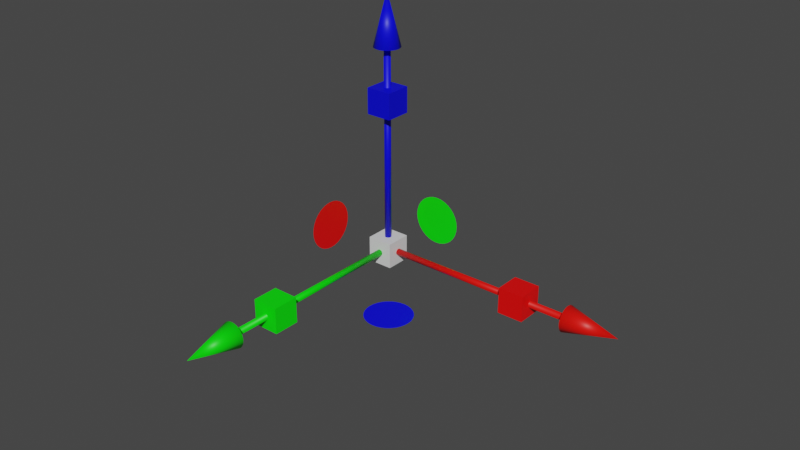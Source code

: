 # Source: Gizmo.blend  (saved by Blender 3.0.42; exported with 4.5.12 LTS)
import bpy
from mathutils import Matrix  # noqa: F401  (used for matrix-valued properties, if any)

bpy.ops.wm.read_factory_settings(use_empty=True)
scene = bpy.context.scene
scene.name = 'Scene'

# ---- collections
col_collection = bpy.data.collections.new('Collection'); scene.collection.children.link(col_collection)

# ---- materials (node trees are filled in below, after node groups)
mat_moveall = bpy.data.materials.new('MoveAll')
mat_moveall.use_transparent_shadow = False
mat_movex = bpy.data.materials.new('MoveX')
mat_movex.use_transparent_shadow = False
mat_movey = bpy.data.materials.new('MoveY')
mat_movey.use_transparent_shadow = False
mat_movez = bpy.data.materials.new('MoveZ')
mat_movez.use_transparent_shadow = False
mat_scalex = bpy.data.materials.new('ScaleX')
mat_scalex.use_transparent_shadow = False
mat_scaley = bpy.data.materials.new('ScaleY')
mat_scaley.use_transparent_shadow = False
mat_scalez = bpy.data.materials.new('ScaleZ')
mat_scalez.use_transparent_shadow = False
mat_rotatex = bpy.data.materials.new('RotateX')
mat_rotatex.use_transparent_shadow = False
mat_rotatey = bpy.data.materials.new('RotateY')
mat_rotatey.use_transparent_shadow = False
mat_rotatez = bpy.data.materials.new('RotateZ')
mat_rotatez.use_transparent_shadow = False

# ---- material node trees
mat_moveall.use_nodes = True; mat_moveall.node_tree.nodes.clear()
_N = mat_moveall.node_tree.nodes; _L = mat_moveall.node_tree.links
n0 = _N.new('ShaderNodeBsdfPrincipled'); n0.name = 'Principled BSDF'; n0.location = (10, 300)
n0.distribution = 'GGX'
n0.subsurface_method = 'RANDOM_WALK_SKIN'
n0.inputs[3].default_value = 1.45
n0.inputs[27].default_value = (0.0, 0.0, 0.0, 1.0)
n0.inputs[28].default_value = 1.0
n1 = _N.new('ShaderNodeOutputMaterial'); n1.name = 'Material Output'; n1.location = (300, 300)
_L.new(n0.outputs[0], n1.inputs[0])
n1.is_active_output = True
mat_movex.use_nodes = True; mat_movex.node_tree.nodes.clear()
_N = mat_movex.node_tree.nodes; _L = mat_movex.node_tree.links
n0 = _N.new('ShaderNodeBsdfPrincipled'); n0.name = 'Principled BSDF'; n0.location = (10, 300)
n0.distribution = 'GGX'
n0.subsurface_method = 'RANDOM_WALK_SKIN'
n0.inputs[0].default_value = (1.0, 0.003415, 0.0, 1.0)
n0.inputs[3].default_value = 1.45
n0.inputs[27].default_value = (0.0, 0.0, 0.0, 1.0)
n0.inputs[28].default_value = 1.0
n1 = _N.new('ShaderNodeOutputMaterial'); n1.name = 'Material Output'; n1.location = (300, 300)
_L.new(n0.outputs[0], n1.inputs[0])
n1.is_active_output = True
mat_movey.use_nodes = True; mat_movey.node_tree.nodes.clear()
_N = mat_movey.node_tree.nodes; _L = mat_movey.node_tree.links
n0 = _N.new('ShaderNodeBsdfPrincipled'); n0.name = 'Principled BSDF'; n0.location = (10, 300)
n0.distribution = 'GGX'
n0.subsurface_method = 'RANDOM_WALK_SKIN'
n0.inputs[0].default_value = (0.0, 1.0, 0.0, 1.0)
n0.inputs[3].default_value = 1.45
n0.inputs[27].default_value = (0.0, 0.0, 0.0, 1.0)
n0.inputs[28].default_value = 1.0
n1 = _N.new('ShaderNodeOutputMaterial'); n1.name = 'Material Output'; n1.location = (300, 300)
_L.new(n0.outputs[0], n1.inputs[0])
n1.is_active_output = True
mat_movez.use_nodes = True; mat_movez.node_tree.nodes.clear()
_N = mat_movez.node_tree.nodes; _L = mat_movez.node_tree.links
n0 = _N.new('ShaderNodeBsdfPrincipled'); n0.name = 'Principled BSDF'; n0.location = (10, 300)
n0.distribution = 'GGX'
n0.subsurface_method = 'RANDOM_WALK_SKIN'
n0.inputs[0].default_value = (0.0, 0.0, 1.0, 1.0)
n0.inputs[3].default_value = 1.45
n0.inputs[27].default_value = (0.0, 0.0, 0.0, 1.0)
n0.inputs[28].default_value = 1.0
n1 = _N.new('ShaderNodeOutputMaterial'); n1.name = 'Material Output'; n1.location = (300, 300)
_L.new(n0.outputs[0], n1.inputs[0])
n1.is_active_output = True
mat_scalex.use_nodes = True; mat_scalex.node_tree.nodes.clear()
_N = mat_scalex.node_tree.nodes; _L = mat_scalex.node_tree.links
n0 = _N.new('ShaderNodeBsdfPrincipled'); n0.name = 'Principled BSDF'; n0.location = (10, 300)
n0.distribution = 'GGX'
n0.subsurface_method = 'RANDOM_WALK_SKIN'
n0.inputs[0].default_value = (1.0, 0.0, 0.0, 1.0)
n0.inputs[3].default_value = 1.45
n0.inputs[27].default_value = (0.0, 0.0, 0.0, 1.0)
n0.inputs[28].default_value = 1.0
n1 = _N.new('ShaderNodeOutputMaterial'); n1.name = 'Material Output'; n1.location = (300, 300)
_L.new(n0.outputs[0], n1.inputs[0])
n1.is_active_output = True
mat_scaley.use_nodes = True; mat_scaley.node_tree.nodes.clear()
_N = mat_scaley.node_tree.nodes; _L = mat_scaley.node_tree.links
n0 = _N.new('ShaderNodeBsdfPrincipled'); n0.name = 'Principled BSDF'; n0.location = (10, 300)
n0.distribution = 'GGX'
n0.subsurface_method = 'RANDOM_WALK_SKIN'
n0.inputs[0].default_value = (0.0, 1.0, 0.0, 1.0)
n0.inputs[3].default_value = 1.45
n0.inputs[27].default_value = (0.0, 0.0, 0.0, 1.0)
n0.inputs[28].default_value = 1.0
n1 = _N.new('ShaderNodeOutputMaterial'); n1.name = 'Material Output'; n1.location = (300, 300)
_L.new(n0.outputs[0], n1.inputs[0])
n1.is_active_output = True
mat_scalez.use_nodes = True; mat_scalez.node_tree.nodes.clear()
_N = mat_scalez.node_tree.nodes; _L = mat_scalez.node_tree.links
n0 = _N.new('ShaderNodeBsdfPrincipled'); n0.name = 'Principled BSDF'; n0.location = (10, 300)
n0.distribution = 'GGX'
n0.subsurface_method = 'RANDOM_WALK_SKIN'
n0.inputs[0].default_value = (0.0, 0.0, 0.8, 1.0)
n0.inputs[3].default_value = 1.45
n0.inputs[27].default_value = (0.0, 0.0, 0.0, 1.0)
n0.inputs[28].default_value = 1.0
n1 = _N.new('ShaderNodeOutputMaterial'); n1.name = 'Material Output'; n1.location = (300, 300)
_L.new(n0.outputs[0], n1.inputs[0])
n1.is_active_output = True
mat_rotatex.use_nodes = True; mat_rotatex.node_tree.nodes.clear()
_N = mat_rotatex.node_tree.nodes; _L = mat_rotatex.node_tree.links
n0 = _N.new('ShaderNodeBsdfPrincipled'); n0.name = 'Principled BSDF'; n0.location = (10, 300)
n0.distribution = 'GGX'
n0.subsurface_method = 'RANDOM_WALK_SKIN'
n0.inputs[0].default_value = (1.0, 0.0, 0.0, 1.0)
n0.inputs[3].default_value = 1.45
n0.inputs[27].default_value = (0.0, 0.0, 0.0, 1.0)
n0.inputs[28].default_value = 1.0
n1 = _N.new('ShaderNodeOutputMaterial'); n1.name = 'Material Output'; n1.location = (300, 300)
_L.new(n0.outputs[0], n1.inputs[0])
n1.is_active_output = True
mat_rotatey.use_nodes = True; mat_rotatey.node_tree.nodes.clear()
_N = mat_rotatey.node_tree.nodes; _L = mat_rotatey.node_tree.links
n0 = _N.new('ShaderNodeBsdfPrincipled'); n0.name = 'Principled BSDF'; n0.location = (10, 300)
n0.distribution = 'GGX'
n0.subsurface_method = 'RANDOM_WALK_SKIN'
n0.inputs[0].default_value = (0.0, 1.0, 0.0, 1.0)
n0.inputs[3].default_value = 1.45
n0.inputs[27].default_value = (0.0, 0.0, 0.0, 1.0)
n0.inputs[28].default_value = 1.0
n1 = _N.new('ShaderNodeOutputMaterial'); n1.name = 'Material Output'; n1.location = (300, 300)
_L.new(n0.outputs[0], n1.inputs[0])
n1.is_active_output = True
mat_rotatez.use_nodes = True; mat_rotatez.node_tree.nodes.clear()
_N = mat_rotatez.node_tree.nodes; _L = mat_rotatez.node_tree.links
n0 = _N.new('ShaderNodeBsdfPrincipled'); n0.name = 'Principled BSDF'; n0.location = (10, 300)
n0.distribution = 'GGX'
n0.subsurface_method = 'RANDOM_WALK_SKIN'
n0.inputs[0].default_value = (0.0, 0.0, 1.0, 1.0)
n0.inputs[3].default_value = 1.45
n0.inputs[27].default_value = (0.0, 0.0, 0.0, 1.0)
n0.inputs[28].default_value = 1.0
n1 = _N.new('ShaderNodeOutputMaterial'); n1.name = 'Material Output'; n1.location = (300, 300)
_L.new(n0.outputs[0], n1.inputs[0])
n1.is_active_output = True

# ---- world
world_world = bpy.data.worlds.new('World'); scene.world = world_world
world_world.use_nodes = True; world_world.node_tree.nodes.clear()
_N = world_world.node_tree.nodes; _L = world_world.node_tree.links
n0 = _N.new('ShaderNodeOutputWorld'); n0.name = 'World Output'; n0.location = (300, 300)
n1 = _N.new('ShaderNodeBackground'); n1.name = 'Background'; n1.location = (10, 300)
n1.inputs[0].default_value = (0.05088, 0.05088, 0.05088, 1.0)
_L.new(n1.outputs[0], n0.inputs[0])
n0.is_active_output = True
world_world.color = (0.05088, 0.05088, 0.05088)
world_world.use_sun_shadow = False
world_world.sun_shadow_jitter_overblur = 0.0

# ---- meshes
me_cube_001 = bpy.data.meshes.new('Cube.001')
me_cube_001.from_pydata([(-0.05, -0.05, -0.05), (-0.05, -0.05, 0.05), (-0.05, 0.05, -0.05), (-0.05, 0.05, 0.05), (0.05, -0.05, -0.05), (0.05, -0.05, 0.05), (0.05, 0.05, -0.05), (0.05, 0.05, 0.05)], [], [(0, 1, 3, 2), (2, 3, 7, 6), (6, 7, 5, 4), (4, 5, 1, 0), (2, 6, 4, 0), (7, 3, 1, 5)])
_uv = me_cube_001.uv_layers.new(name='UVMap')
_uv.uv.foreach_set('vector', [0.375, 0.0, 0.625, 0.0, 0.625, 0.25, 0.375, 0.25, 0.375, 0.25, 0.625, 0.25, 0.625, 0.5, 0.375, 0.5, 0.375, 0.5, 0.625, 0.5, 0.625, 0.75, 0.375, 0.75, 0.375, 0.75, 0.625, 0.75, 0.625, 1.0, 0.375, 1.0, 0.125, 0.5, 0.375, 0.5, 0.375, 0.75, 0.125, 0.75, 0.625, 0.5, 0.875, 0.5, 0.875, 0.75, 0.625, 0.75])
me_cube_001.materials.append(mat_moveall)
me_cube_001.use_remesh_fix_poles = True
me_cube_001.use_remesh_preserve_attributes = False
me_cube_001.update()
me_cylinder = bpy.data.meshes.new('Cylinder')
me_cylinder.from_pydata([(0.0, 0.0125, -0.5), (0.0, 0.0125, 0.5), (0.002439, 0.01226, -0.5), (0.002439, 0.01226, 0.5), (0.004784, 0.01155, -0.5), (0.004784, 0.01155, 0.5), (0.006945, 0.01039, -0.5), (0.006945, 0.01039, 0.5), (0.008839, 0.008839, -0.5), (0.008839, 0.008839, 0.5), (0.01039, 0.006945, -0.5), (0.01039, 0.006945, 0.5), (0.01155, 0.004784, -0.5), (0.01155, 0.004784, 0.5), (0.01226, 0.002439, -0.5), (0.01226, 0.002439, 0.5), (0.0125, -5.464e-10, -0.5), (0.0125, -5.464e-10, 0.5), (0.01226, -0.002439, -0.5), (0.01226, -0.002439, 0.5), (0.01155, -0.004784, -0.5), (0.01155, -0.004784, 0.5), (0.01039, -0.006945, -0.5), (0.01039, -0.006945, 0.5), (0.008839, -0.008839, -0.5), (0.008839, -0.008839, 0.5), (0.006945, -0.01039, -0.5), (0.006945, -0.01039, 0.5), (0.004784, -0.01155, -0.5), (0.004784, -0.01155, 0.5), (0.002439, -0.01226, -0.5), (0.002439, -0.01226, 0.5), (-1.093e-09, -0.0125, -0.5), (-1.093e-09, -0.0125, 0.5), (-0.002439, -0.01226, -0.5), (-0.002439, -0.01226, 0.5), (-0.004784, -0.01155, -0.5), (-0.004784, -0.01155, 0.5), (-0.006945, -0.01039, -0.5), (-0.006945, -0.01039, 0.5), (-0.008839, -0.008839, -0.5), (-0.008839, -0.008839, 0.5), (-0.01039, -0.006945, -0.5), (-0.01039, -0.006945, 0.5), (-0.01155, -0.004784, -0.5), (-0.01155, -0.004784, 0.5), (-0.01226, -0.002439, -0.5), (-0.01226, -0.002439, 0.5), (-0.0125, 1.491e-10, -0.5), (-0.0125, 1.491e-10, 0.5), (-0.01226, 0.002439, -0.5), (-0.01226, 0.002439, 0.5), (-0.01155, 0.004784, -0.5), (-0.01155, 0.004784, 0.5), (-0.01039, 0.006945, -0.5), (-0.01039, 0.006945, 0.5), (-0.008839, 0.008839, -0.5), (-0.008839, 0.008839, 0.5), (-0.006945, 0.01039, -0.5), (-0.006945, 0.01039, 0.5), (-0.004784, 0.01155, -0.5), (-0.004784, 0.01155, 0.5), (-0.002439, 0.01226, -0.5), (-0.002439, 0.01226, 0.5)], [], [(0, 1, 3, 2), (2, 3, 5, 4), (4, 5, 7, 6), (6, 7, 9, 8), (8, 9, 11, 10), (10, 11, 13, 12), (12, 13, 15, 14), (14, 15, 17, 16), (16, 17, 19, 18), (18, 19, 21, 20), (20, 21, 23, 22), (22, 23, 25, 24), (24, 25, 27, 26), (26, 27, 29, 28), (28, 29, 31, 30), (30, 31, 33, 32), (32, 33, 35, 34), (34, 35, 37, 36), (36, 37, 39, 38), (38, 39, 41, 40), (40, 41, 43, 42), (42, 43, 45, 44), (44, 45, 47, 46), (46, 47, 49, 48), (48, 49, 51, 50), (50, 51, 53, 52), (52, 53, 55, 54), (54, 55, 57, 56), (56, 57, 59, 58), (58, 59, 61, 60), (3, 1, 63, 61, 59, 57, 55, 53, 51, 49, 47, 45, 43, 41, 39, 37, 35, 33, 31, 29, 27, 25, 23, 21, 19, 17, 15, 13, 11, 9, 7, 5), (60, 61, 63, 62), (62, 63, 1, 0), (0, 2, 4, 6, 8, 10, 12, 14, 16, 18, 20, 22, 24, 26, 28, 30, 32, 34, 36, 38, 40, 42, 44, 46, 48, 50, 52, 54, 56, 58, 60, 62)])
me_cylinder.polygons.foreach_set('use_smooth', [True] * 34)
_uv = me_cylinder.uv_layers.new(name='UVMap')
_uv.uv.foreach_set('vector', [1.0, 0.5, 1.0, 1.0, 0.9688, 1.0, 0.9688, 0.5, 0.9688, 0.5, 0.9688, 1.0, 0.9375, 1.0, 0.9375, 0.5, 0.9375, 0.5, 0.9375, 1.0, 0.9062, 1.0, 0.9062, 0.5, 0.9062, 0.5, 0.9062, 1.0, 0.875, 1.0, 0.875, 0.5, 0.875, 0.5, 0.875, 1.0, 0.8438, 1.0, 0.8438, 0.5, 0.8438, 0.5, 0.8438, 1.0, 0.8125, 1.0, 0.8125, 0.5, 0.8125, 0.5, 0.8125, 1.0, 0.7812, 1.0, 0.7812, 0.5, 0.7812, 0.5, 0.7812, 1.0, 0.75, 1.0, 0.75, 0.5, 0.75, 0.5, 0.75, 1.0, 0.7188, 1.0, 0.7188, 0.5, 0.7188, 0.5, 0.7188, 1.0, 0.6875, 1.0, 0.6875, 0.5, 0.6875, 0.5, 0.6875, 1.0, 0.6562, 1.0, 0.6562, 0.5, 0.6562, 0.5, 0.6562, 1.0, 0.625, 1.0, 0.625, 0.5, 0.625, 0.5, 0.625, 1.0, 0.5938, 1.0, 0.5938, 0.5, 0.5938, 0.5, 0.5938, 1.0, 0.5625, 1.0, 0.5625, 0.5, 0.5625, 0.5, 0.5625, 1.0, 0.5312, 1.0, 0.5312, 0.5, 0.5312, 0.5, 0.5312, 1.0, 0.5, 1.0, 0.5, 0.5, 0.5, 0.5, 0.5, 1.0, 0.4688, 1.0, 0.4688, 0.5, 0.4688, 0.5, 0.4688, 1.0, 0.4375, 1.0, 0.4375, 0.5, 0.4375, 0.5, 0.4375, 1.0, 0.4062, 1.0, 0.4062, 0.5, 0.4062, 0.5, 0.4062, 1.0, 0.375, 1.0, 0.375, 0.5, 0.375, 0.5, 0.375, 1.0, 0.3438, 1.0, 0.3438, 0.5, 0.3438, 0.5, 0.3438, 1.0, 0.3125, 1.0, 0.3125, 0.5, 0.3125, 0.5, 0.3125, 1.0, 0.2812, 1.0, 0.2812, 0.5, 0.2812, 0.5, 0.2812, 1.0, 0.25, 1.0, 0.25, 0.5, 0.25, 0.5, 0.25, 1.0, 0.2188, 1.0, 0.2188, 0.5, 0.2188, 0.5, 0.2188, 1.0, 0.1875, 1.0, 0.1875, 0.5, 0.1875, 0.5, 0.1875, 1.0, 0.1562, 1.0, 0.1562, 0.5, 0.1562, 0.5, 0.1562, 1.0, 0.125, 1.0, 0.125, 0.5, 0.125, 0.5, 0.125, 1.0, 0.09375, 1.0, 0.09375, 0.5, 0.09375, 0.5, 0.09375, 1.0, 0.0625, 1.0, 0.0625, 0.5, 0.2968, 0.4854, 0.25, 0.49, 0.2032, 0.4854, 0.1582, 0.4717, 0.1167, 0.4496, 0.08029, 0.4197, 0.05045, 0.3833, 0.02827, 0.3418, 0.01461, 0.2968, 0.01, 0.25, 0.01461, 0.2032, 0.02827, 0.1582, 0.05045, 0.1167, 0.08029, 0.08029, 0.1167, 0.05045, 0.1582, 0.02827, 0.2032, 0.01461, 0.25, 0.01, 0.2968, 0.01461, 0.3418, 0.02827, 0.3833, 0.05045, 0.4197, 0.08029, 0.4496, 0.1167, 0.4717, 0.1582, 0.4854, 0.2032, 0.49, 0.25, 0.4854, 0.2968, 0.4717, 0.3418, 0.4496, 0.3833, 0.4197, 0.4197, 0.3833, 0.4496, 0.3418, 0.4717, 0.0625, 0.5, 0.0625, 1.0, 0.03125, 1.0, 0.03125, 0.5, 0.03125, 0.5, 0.03125, 1.0, 0.0, 1.0, 0.0, 0.5, 0.75, 0.49, 0.7968, 0.4854, 0.8418, 0.4717, 0.8833, 0.4496, 0.9197, 0.4197, 0.9496, 0.3833, 0.9717, 0.3418, 0.9854, 0.2968, 0.99, 0.25, 0.9854, 0.2032, 0.9717, 0.1582, 0.9496, 0.1167, 0.9197, 0.08029, 0.8833, 0.05045, 0.8418, 0.02827, 0.7968, 0.01461, 0.75, 0.01, 0.7032, 0.01461, 0.6582, 0.02827, 0.6167, 0.05045, 0.5803, 0.08029, 0.5504, 0.1167, 0.5283, 0.1582, 0.5146, 0.2032, 0.51, 0.25, 0.5146, 0.2968, 0.5283, 0.3418, 0.5504, 0.3833, 0.5803, 0.4197, 0.6167, 0.4496, 0.6582, 0.4717, 0.7032, 0.4854])
me_cylinder.materials.append(mat_movex)
me_cylinder.use_remesh_fix_poles = True
me_cylinder.use_remesh_preserve_attributes = False
me_cylinder.update()
me_cylinder_001 = bpy.data.meshes.new('Cylinder.001')
me_cylinder_001.from_pydata([(0.0, 0.0125, -0.5), (0.0, 0.0125, 0.5), (0.002439, 0.01226, -0.5), (0.002439, 0.01226, 0.5), (0.004784, 0.01155, -0.5), (0.004784, 0.01155, 0.5), (0.006945, 0.01039, -0.5), (0.006945, 0.01039, 0.5), (0.008839, 0.008839, -0.5), (0.008839, 0.008839, 0.5), (0.01039, 0.006945, -0.5), (0.01039, 0.006945, 0.5), (0.01155, 0.004784, -0.5), (0.01155, 0.004784, 0.5), (0.01226, 0.002439, -0.5), (0.01226, 0.002439, 0.5), (0.0125, -5.464e-10, -0.5), (0.0125, -5.464e-10, 0.5), (0.01226, -0.002439, -0.5), (0.01226, -0.002439, 0.5), (0.01155, -0.004784, -0.5), (0.01155, -0.004784, 0.5), (0.01039, -0.006945, -0.5), (0.01039, -0.006945, 0.5), (0.008839, -0.008839, -0.5), (0.008839, -0.008839, 0.5), (0.006945, -0.01039, -0.5), (0.006945, -0.01039, 0.5), (0.004784, -0.01155, -0.5), (0.004784, -0.01155, 0.5), (0.002439, -0.01226, -0.5), (0.002439, -0.01226, 0.5), (-1.093e-09, -0.0125, -0.5), (-1.093e-09, -0.0125, 0.5), (-0.002439, -0.01226, -0.5), (-0.002439, -0.01226, 0.5), (-0.004784, -0.01155, -0.5), (-0.004784, -0.01155, 0.5), (-0.006945, -0.01039, -0.5), (-0.006945, -0.01039, 0.5), (-0.008839, -0.008839, -0.5), (-0.008839, -0.008839, 0.5), (-0.01039, -0.006945, -0.5), (-0.01039, -0.006945, 0.5), (-0.01155, -0.004784, -0.5), (-0.01155, -0.004784, 0.5), (-0.01226, -0.002439, -0.5), (-0.01226, -0.002439, 0.5), (-0.0125, 1.491e-10, -0.5), (-0.0125, 1.491e-10, 0.5), (-0.01226, 0.002439, -0.5), (-0.01226, 0.002439, 0.5), (-0.01155, 0.004784, -0.5), (-0.01155, 0.004784, 0.5), (-0.01039, 0.006945, -0.5), (-0.01039, 0.006945, 0.5), (-0.008839, 0.008839, -0.5), (-0.008839, 0.008839, 0.5), (-0.006945, 0.01039, -0.5), (-0.006945, 0.01039, 0.5), (-0.004784, 0.01155, -0.5), (-0.004784, 0.01155, 0.5), (-0.002439, 0.01226, -0.5), (-0.002439, 0.01226, 0.5)], [], [(0, 1, 3, 2), (2, 3, 5, 4), (4, 5, 7, 6), (6, 7, 9, 8), (8, 9, 11, 10), (10, 11, 13, 12), (12, 13, 15, 14), (14, 15, 17, 16), (16, 17, 19, 18), (18, 19, 21, 20), (20, 21, 23, 22), (22, 23, 25, 24), (24, 25, 27, 26), (26, 27, 29, 28), (28, 29, 31, 30), (30, 31, 33, 32), (32, 33, 35, 34), (34, 35, 37, 36), (36, 37, 39, 38), (38, 39, 41, 40), (40, 41, 43, 42), (42, 43, 45, 44), (44, 45, 47, 46), (46, 47, 49, 48), (48, 49, 51, 50), (50, 51, 53, 52), (52, 53, 55, 54), (54, 55, 57, 56), (56, 57, 59, 58), (58, 59, 61, 60), (3, 1, 63, 61, 59, 57, 55, 53, 51, 49, 47, 45, 43, 41, 39, 37, 35, 33, 31, 29, 27, 25, 23, 21, 19, 17, 15, 13, 11, 9, 7, 5), (60, 61, 63, 62), (62, 63, 1, 0), (0, 2, 4, 6, 8, 10, 12, 14, 16, 18, 20, 22, 24, 26, 28, 30, 32, 34, 36, 38, 40, 42, 44, 46, 48, 50, 52, 54, 56, 58, 60, 62)])
me_cylinder_001.polygons.foreach_set('use_smooth', [True] * 34)
_uv = me_cylinder_001.uv_layers.new(name='UVMap')
_uv.uv.foreach_set('vector', [1.0, 0.5, 1.0, 1.0, 0.9688, 1.0, 0.9688, 0.5, 0.9688, 0.5, 0.9688, 1.0, 0.9375, 1.0, 0.9375, 0.5, 0.9375, 0.5, 0.9375, 1.0, 0.9062, 1.0, 0.9062, 0.5, 0.9062, 0.5, 0.9062, 1.0, 0.875, 1.0, 0.875, 0.5, 0.875, 0.5, 0.875, 1.0, 0.8438, 1.0, 0.8438, 0.5, 0.8438, 0.5, 0.8438, 1.0, 0.8125, 1.0, 0.8125, 0.5, 0.8125, 0.5, 0.8125, 1.0, 0.7812, 1.0, 0.7812, 0.5, 0.7812, 0.5, 0.7812, 1.0, 0.75, 1.0, 0.75, 0.5, 0.75, 0.5, 0.75, 1.0, 0.7188, 1.0, 0.7188, 0.5, 0.7188, 0.5, 0.7188, 1.0, 0.6875, 1.0, 0.6875, 0.5, 0.6875, 0.5, 0.6875, 1.0, 0.6562, 1.0, 0.6562, 0.5, 0.6562, 0.5, 0.6562, 1.0, 0.625, 1.0, 0.625, 0.5, 0.625, 0.5, 0.625, 1.0, 0.5938, 1.0, 0.5938, 0.5, 0.5938, 0.5, 0.5938, 1.0, 0.5625, 1.0, 0.5625, 0.5, 0.5625, 0.5, 0.5625, 1.0, 0.5312, 1.0, 0.5312, 0.5, 0.5312, 0.5, 0.5312, 1.0, 0.5, 1.0, 0.5, 0.5, 0.5, 0.5, 0.5, 1.0, 0.4688, 1.0, 0.4688, 0.5, 0.4688, 0.5, 0.4688, 1.0, 0.4375, 1.0, 0.4375, 0.5, 0.4375, 0.5, 0.4375, 1.0, 0.4062, 1.0, 0.4062, 0.5, 0.4062, 0.5, 0.4062, 1.0, 0.375, 1.0, 0.375, 0.5, 0.375, 0.5, 0.375, 1.0, 0.3438, 1.0, 0.3438, 0.5, 0.3438, 0.5, 0.3438, 1.0, 0.3125, 1.0, 0.3125, 0.5, 0.3125, 0.5, 0.3125, 1.0, 0.2812, 1.0, 0.2812, 0.5, 0.2812, 0.5, 0.2812, 1.0, 0.25, 1.0, 0.25, 0.5, 0.25, 0.5, 0.25, 1.0, 0.2188, 1.0, 0.2188, 0.5, 0.2188, 0.5, 0.2188, 1.0, 0.1875, 1.0, 0.1875, 0.5, 0.1875, 0.5, 0.1875, 1.0, 0.1562, 1.0, 0.1562, 0.5, 0.1562, 0.5, 0.1562, 1.0, 0.125, 1.0, 0.125, 0.5, 0.125, 0.5, 0.125, 1.0, 0.09375, 1.0, 0.09375, 0.5, 0.09375, 0.5, 0.09375, 1.0, 0.0625, 1.0, 0.0625, 0.5, 0.2968, 0.4854, 0.25, 0.49, 0.2032, 0.4854, 0.1582, 0.4717, 0.1167, 0.4496, 0.08029, 0.4197, 0.05045, 0.3833, 0.02827, 0.3418, 0.01461, 0.2968, 0.01, 0.25, 0.01461, 0.2032, 0.02827, 0.1582, 0.05045, 0.1167, 0.08029, 0.08029, 0.1167, 0.05045, 0.1582, 0.02827, 0.2032, 0.01461, 0.25, 0.01, 0.2968, 0.01461, 0.3418, 0.02827, 0.3833, 0.05045, 0.4197, 0.08029, 0.4496, 0.1167, 0.4717, 0.1582, 0.4854, 0.2032, 0.49, 0.25, 0.4854, 0.2968, 0.4717, 0.3418, 0.4496, 0.3833, 0.4197, 0.4197, 0.3833, 0.4496, 0.3418, 0.4717, 0.0625, 0.5, 0.0625, 1.0, 0.03125, 1.0, 0.03125, 0.5, 0.03125, 0.5, 0.03125, 1.0, 0.0, 1.0, 0.0, 0.5, 0.75, 0.49, 0.7968, 0.4854, 0.8418, 0.4717, 0.8833, 0.4496, 0.9197, 0.4197, 0.9496, 0.3833, 0.9717, 0.3418, 0.9854, 0.2968, 0.99, 0.25, 0.9854, 0.2032, 0.9717, 0.1582, 0.9496, 0.1167, 0.9197, 0.08029, 0.8833, 0.05045, 0.8418, 0.02827, 0.7968, 0.01461, 0.75, 0.01, 0.7032, 0.01461, 0.6582, 0.02827, 0.6167, 0.05045, 0.5803, 0.08029, 0.5504, 0.1167, 0.5283, 0.1582, 0.5146, 0.2032, 0.51, 0.25, 0.5146, 0.2968, 0.5283, 0.3418, 0.5504, 0.3833, 0.5803, 0.4197, 0.6167, 0.4496, 0.6582, 0.4717, 0.7032, 0.4854])
me_cylinder_001.materials.append(mat_movey)
me_cylinder_001.use_remesh_fix_poles = True
me_cylinder_001.use_remesh_preserve_attributes = False
me_cylinder_001.update()
me_cylinder_002 = bpy.data.meshes.new('Cylinder.002')
me_cylinder_002.from_pydata([(0.0, 0.0125, -0.5), (0.0, 0.0125, 0.5), (0.002439, 0.01226, -0.5), (0.002439, 0.01226, 0.5), (0.004784, 0.01155, -0.5), (0.004784, 0.01155, 0.5), (0.006945, 0.01039, -0.5), (0.006945, 0.01039, 0.5), (0.008839, 0.008839, -0.5), (0.008839, 0.008839, 0.5), (0.01039, 0.006945, -0.5), (0.01039, 0.006945, 0.5), (0.01155, 0.004784, -0.5), (0.01155, 0.004784, 0.5), (0.01226, 0.002439, -0.5), (0.01226, 0.002439, 0.5), (0.0125, -5.464e-10, -0.5), (0.0125, -5.464e-10, 0.5), (0.01226, -0.002439, -0.5), (0.01226, -0.002439, 0.5), (0.01155, -0.004784, -0.5), (0.01155, -0.004784, 0.5), (0.01039, -0.006945, -0.5), (0.01039, -0.006945, 0.5), (0.008839, -0.008839, -0.5), (0.008839, -0.008839, 0.5), (0.006945, -0.01039, -0.5), (0.006945, -0.01039, 0.5), (0.004784, -0.01155, -0.5), (0.004784, -0.01155, 0.5), (0.002439, -0.01226, -0.5), (0.002439, -0.01226, 0.5), (-1.093e-09, -0.0125, -0.5), (-1.093e-09, -0.0125, 0.5), (-0.002439, -0.01226, -0.5), (-0.002439, -0.01226, 0.5), (-0.004784, -0.01155, -0.5), (-0.004784, -0.01155, 0.5), (-0.006945, -0.01039, -0.5), (-0.006945, -0.01039, 0.5), (-0.008839, -0.008839, -0.5), (-0.008839, -0.008839, 0.5), (-0.01039, -0.006945, -0.5), (-0.01039, -0.006945, 0.5), (-0.01155, -0.004784, -0.5), (-0.01155, -0.004784, 0.5), (-0.01226, -0.002439, -0.5), (-0.01226, -0.002439, 0.5), (-0.0125, 1.491e-10, -0.5), (-0.0125, 1.491e-10, 0.5), (-0.01226, 0.002439, -0.5), (-0.01226, 0.002439, 0.5), (-0.01155, 0.004784, -0.5), (-0.01155, 0.004784, 0.5), (-0.01039, 0.006945, -0.5), (-0.01039, 0.006945, 0.5), (-0.008839, 0.008839, -0.5), (-0.008839, 0.008839, 0.5), (-0.006945, 0.01039, -0.5), (-0.006945, 0.01039, 0.5), (-0.004784, 0.01155, -0.5), (-0.004784, 0.01155, 0.5), (-0.002439, 0.01226, -0.5), (-0.002439, 0.01226, 0.5)], [], [(0, 1, 3, 2), (2, 3, 5, 4), (4, 5, 7, 6), (6, 7, 9, 8), (8, 9, 11, 10), (10, 11, 13, 12), (12, 13, 15, 14), (14, 15, 17, 16), (16, 17, 19, 18), (18, 19, 21, 20), (20, 21, 23, 22), (22, 23, 25, 24), (24, 25, 27, 26), (26, 27, 29, 28), (28, 29, 31, 30), (30, 31, 33, 32), (32, 33, 35, 34), (34, 35, 37, 36), (36, 37, 39, 38), (38, 39, 41, 40), (40, 41, 43, 42), (42, 43, 45, 44), (44, 45, 47, 46), (46, 47, 49, 48), (48, 49, 51, 50), (50, 51, 53, 52), (52, 53, 55, 54), (54, 55, 57, 56), (56, 57, 59, 58), (58, 59, 61, 60), (3, 1, 63, 61, 59, 57, 55, 53, 51, 49, 47, 45, 43, 41, 39, 37, 35, 33, 31, 29, 27, 25, 23, 21, 19, 17, 15, 13, 11, 9, 7, 5), (60, 61, 63, 62), (62, 63, 1, 0), (0, 2, 4, 6, 8, 10, 12, 14, 16, 18, 20, 22, 24, 26, 28, 30, 32, 34, 36, 38, 40, 42, 44, 46, 48, 50, 52, 54, 56, 58, 60, 62)])
me_cylinder_002.polygons.foreach_set('use_smooth', [True] * 34)
_uv = me_cylinder_002.uv_layers.new(name='UVMap')
_uv.uv.foreach_set('vector', [1.0, 0.5, 1.0, 1.0, 0.9688, 1.0, 0.9688, 0.5, 0.9688, 0.5, 0.9688, 1.0, 0.9375, 1.0, 0.9375, 0.5, 0.9375, 0.5, 0.9375, 1.0, 0.9062, 1.0, 0.9062, 0.5, 0.9062, 0.5, 0.9062, 1.0, 0.875, 1.0, 0.875, 0.5, 0.875, 0.5, 0.875, 1.0, 0.8438, 1.0, 0.8438, 0.5, 0.8438, 0.5, 0.8438, 1.0, 0.8125, 1.0, 0.8125, 0.5, 0.8125, 0.5, 0.8125, 1.0, 0.7812, 1.0, 0.7812, 0.5, 0.7812, 0.5, 0.7812, 1.0, 0.75, 1.0, 0.75, 0.5, 0.75, 0.5, 0.75, 1.0, 0.7188, 1.0, 0.7188, 0.5, 0.7188, 0.5, 0.7188, 1.0, 0.6875, 1.0, 0.6875, 0.5, 0.6875, 0.5, 0.6875, 1.0, 0.6562, 1.0, 0.6562, 0.5, 0.6562, 0.5, 0.6562, 1.0, 0.625, 1.0, 0.625, 0.5, 0.625, 0.5, 0.625, 1.0, 0.5938, 1.0, 0.5938, 0.5, 0.5938, 0.5, 0.5938, 1.0, 0.5625, 1.0, 0.5625, 0.5, 0.5625, 0.5, 0.5625, 1.0, 0.5312, 1.0, 0.5312, 0.5, 0.5312, 0.5, 0.5312, 1.0, 0.5, 1.0, 0.5, 0.5, 0.5, 0.5, 0.5, 1.0, 0.4688, 1.0, 0.4688, 0.5, 0.4688, 0.5, 0.4688, 1.0, 0.4375, 1.0, 0.4375, 0.5, 0.4375, 0.5, 0.4375, 1.0, 0.4062, 1.0, 0.4062, 0.5, 0.4062, 0.5, 0.4062, 1.0, 0.375, 1.0, 0.375, 0.5, 0.375, 0.5, 0.375, 1.0, 0.3438, 1.0, 0.3438, 0.5, 0.3438, 0.5, 0.3438, 1.0, 0.3125, 1.0, 0.3125, 0.5, 0.3125, 0.5, 0.3125, 1.0, 0.2812, 1.0, 0.2812, 0.5, 0.2812, 0.5, 0.2812, 1.0, 0.25, 1.0, 0.25, 0.5, 0.25, 0.5, 0.25, 1.0, 0.2188, 1.0, 0.2188, 0.5, 0.2188, 0.5, 0.2188, 1.0, 0.1875, 1.0, 0.1875, 0.5, 0.1875, 0.5, 0.1875, 1.0, 0.1562, 1.0, 0.1562, 0.5, 0.1562, 0.5, 0.1562, 1.0, 0.125, 1.0, 0.125, 0.5, 0.125, 0.5, 0.125, 1.0, 0.09375, 1.0, 0.09375, 0.5, 0.09375, 0.5, 0.09375, 1.0, 0.0625, 1.0, 0.0625, 0.5, 0.2968, 0.4854, 0.25, 0.49, 0.2032, 0.4854, 0.1582, 0.4717, 0.1167, 0.4496, 0.08029, 0.4197, 0.05045, 0.3833, 0.02827, 0.3418, 0.01461, 0.2968, 0.01, 0.25, 0.01461, 0.2032, 0.02827, 0.1582, 0.05045, 0.1167, 0.08029, 0.08029, 0.1167, 0.05045, 0.1582, 0.02827, 0.2032, 0.01461, 0.25, 0.01, 0.2968, 0.01461, 0.3418, 0.02827, 0.3833, 0.05045, 0.4197, 0.08029, 0.4496, 0.1167, 0.4717, 0.1582, 0.4854, 0.2032, 0.49, 0.25, 0.4854, 0.2968, 0.4717, 0.3418, 0.4496, 0.3833, 0.4197, 0.4197, 0.3833, 0.4496, 0.3418, 0.4717, 0.0625, 0.5, 0.0625, 1.0, 0.03125, 1.0, 0.03125, 0.5, 0.03125, 0.5, 0.03125, 1.0, 0.0, 1.0, 0.0, 0.5, 0.75, 0.49, 0.7968, 0.4854, 0.8418, 0.4717, 0.8833, 0.4496, 0.9197, 0.4197, 0.9496, 0.3833, 0.9717, 0.3418, 0.9854, 0.2968, 0.99, 0.25, 0.9854, 0.2032, 0.9717, 0.1582, 0.9496, 0.1167, 0.9197, 0.08029, 0.8833, 0.05045, 0.8418, 0.02827, 0.7968, 0.01461, 0.75, 0.01, 0.7032, 0.01461, 0.6582, 0.02827, 0.6167, 0.05045, 0.5803, 0.08029, 0.5504, 0.1167, 0.5283, 0.1582, 0.5146, 0.2032, 0.51, 0.25, 0.5146, 0.2968, 0.5283, 0.3418, 0.5504, 0.3833, 0.5803, 0.4197, 0.6167, 0.4496, 0.6582, 0.4717, 0.7032, 0.4854])
me_cylinder_002.materials.append(mat_movez)
me_cylinder_002.use_remesh_fix_poles = True
me_cylinder_002.use_remesh_preserve_attributes = False
me_cylinder_002.update()
me_cone = bpy.data.meshes.new('Cone')
me_cone.from_pydata([(0.0, 0.05, -0.0625), (0.009755, 0.04904, -0.0625), (0.01913, 0.04619, -0.0625), (0.02778, 0.04157, -0.0625), (0.03536, 0.03536, -0.0625), (0.04157, 0.02778, -0.0625), (0.04619, 0.01913, -0.0625), (0.04904, 0.009755, -0.0625), (0.05, -2.186e-09, -0.0625), (0.04904, -0.009755, -0.0625), (0.04619, -0.01913, -0.0625), (0.04157, -0.02778, -0.0625), (0.03536, -0.03536, -0.0625), (0.02778, -0.04157, -0.0625), (0.01913, -0.04619, -0.0625), (0.009755, -0.04904, -0.0625), (-4.371e-09, -0.05, -0.0625), (-0.009755, -0.04904, -0.0625), (-0.01913, -0.04619, -0.0625), (-0.02778, -0.04157, -0.0625), (-0.03536, -0.03536, -0.0625), (-0.04157, -0.02778, -0.0625), (-0.04619, -0.01913, -0.0625), (-0.04904, -0.009755, -0.0625), (-0.05, 5.962e-10, -0.0625), (-0.04904, 0.009755, -0.0625), (-0.04619, 0.01913, -0.0625), (-0.04157, 0.02778, -0.0625), (-0.03536, 0.03536, -0.0625), (-0.02778, 0.04157, -0.0625), (-0.01913, 0.04619, -0.0625), (-0.009755, 0.04904, -0.0625), (0.0, 0.0, 0.0625)], [], [(0, 32, 1), (1, 32, 2), (2, 32, 3), (3, 32, 4), (4, 32, 5), (5, 32, 6), (6, 32, 7), (7, 32, 8), (8, 32, 9), (9, 32, 10), (10, 32, 11), (11, 32, 12), (12, 32, 13), (13, 32, 14), (14, 32, 15), (15, 32, 16), (16, 32, 17), (17, 32, 18), (18, 32, 19), (19, 32, 20), (20, 32, 21), (21, 32, 22), (22, 32, 23), (23, 32, 24), (24, 32, 25), (25, 32, 26), (26, 32, 27), (27, 32, 28), (28, 32, 29), (29, 32, 30), (0, 1, 2, 3, 4, 5, 6, 7, 8, 9, 10, 11, 12, 13, 14, 15, 16, 17, 18, 19, 20, 21, 22, 23, 24, 25, 26, 27, 28, 29, 30, 31), (30, 32, 31), (31, 32, 0)])
me_cone.polygons.foreach_set('use_smooth', [True] * 33)
_uv = me_cone.uv_layers.new(name='UVMap')
_uv.uv.foreach_set('vector', [0.25, 0.49, 0.25, 0.25, 0.2968, 0.4854, 0.2968, 0.4854, 0.25, 0.25, 0.3418, 0.4717, 0.3418, 0.4717, 0.25, 0.25, 0.3833, 0.4496, 0.3833, 0.4496, 0.25, 0.25, 0.4197, 0.4197, 0.4197, 0.4197, 0.25, 0.25, 0.4496, 0.3833, 0.4496, 0.3833, 0.25, 0.25, 0.4717, 0.3418, 0.4717, 0.3418, 0.25, 0.25, 0.4854, 0.2968, 0.4854, 0.2968, 0.25, 0.25, 0.49, 0.25, 0.49, 0.25, 0.25, 0.25, 0.4854, 0.2032, 0.4854, 0.2032, 0.25, 0.25, 0.4717, 0.1582, 0.4717, 0.1582, 0.25, 0.25, 0.4496, 0.1167, 0.4496, 0.1167, 0.25, 0.25, 0.4197, 0.08029, 0.4197, 0.08029, 0.25, 0.25, 0.3833, 0.05045, 0.3833, 0.05045, 0.25, 0.25, 0.3418, 0.02827, 0.3418, 0.02827, 0.25, 0.25, 0.2968, 0.01461, 0.2968, 0.01461, 0.25, 0.25, 0.25, 0.01, 0.25, 0.01, 0.25, 0.25, 0.2032, 0.01461, 0.2032, 0.01461, 0.25, 0.25, 0.1582, 0.02827, 0.1582, 0.02827, 0.25, 0.25, 0.1167, 0.05045, 0.1167, 0.05045, 0.25, 0.25, 0.08029, 0.08029, 0.08029, 0.08029, 0.25, 0.25, 0.05045, 0.1167, 0.05045, 0.1167, 0.25, 0.25, 0.02827, 0.1582, 0.02827, 0.1582, 0.25, 0.25, 0.01461, 0.2032, 0.01461, 0.2032, 0.25, 0.25, 0.01, 0.25, 0.01, 0.25, 0.25, 0.25, 0.01461, 0.2968, 0.01461, 0.2968, 0.25, 0.25, 0.02827, 0.3418, 0.02827, 0.3418, 0.25, 0.25, 0.05045, 0.3833, 0.05045, 0.3833, 0.25, 0.25, 0.08029, 0.4197, 0.08029, 0.4197, 0.25, 0.25, 0.1167, 0.4496, 0.1167, 0.4496, 0.25, 0.25, 0.1582, 0.4717, 0.75, 0.49, 0.7968, 0.4854, 0.8418, 0.4717, 0.8833, 0.4496, 0.9197, 0.4197, 0.9496, 0.3833, 0.9717, 0.3418, 0.9854, 0.2968, 0.99, 0.25, 0.9854, 0.2032, 0.9717, 0.1582, 0.9496, 0.1167, 0.9197, 0.08029, 0.8833, 0.05045, 0.8418, 0.02827, 0.7968, 0.01461, 0.75, 0.01, 0.7032, 0.01461, 0.6582, 0.02827, 0.6167, 0.05045, 0.5803, 0.08029, 0.5504, 0.1167, 0.5283, 0.1582, 0.5146, 0.2032, 0.51, 0.25, 0.5146, 0.2968, 0.5283, 0.3418, 0.5504, 0.3833, 0.5803, 0.4197, 0.6167, 0.4496, 0.6582, 0.4717, 0.7032, 0.4854, 0.1582, 0.4717, 0.25, 0.25, 0.2032, 0.4854, 0.2032, 0.4854, 0.25, 0.25, 0.25, 0.49])
me_cone.materials.append(mat_movex)
me_cone.use_remesh_fix_poles = True
me_cone.use_remesh_preserve_attributes = False
me_cone.update()
me_cube_002 = bpy.data.meshes.new('Cube.002')
me_cube_002.from_pydata([(-0.05, -0.05, -0.05), (-0.05, -0.05, 0.05), (-0.05, 0.05, -0.05), (-0.05, 0.05, 0.05), (0.05, -0.05, -0.05), (0.05, -0.05, 0.05), (0.05, 0.05, -0.05), (0.05, 0.05, 0.05)], [], [(0, 1, 3, 2), (2, 3, 7, 6), (6, 7, 5, 4), (4, 5, 1, 0), (2, 6, 4, 0), (7, 3, 1, 5)])
_uv = me_cube_002.uv_layers.new(name='UVMap')
_uv.uv.foreach_set('vector', [0.375, 0.0, 0.625, 0.0, 0.625, 0.25, 0.375, 0.25, 0.375, 0.25, 0.625, 0.25, 0.625, 0.5, 0.375, 0.5, 0.375, 0.5, 0.625, 0.5, 0.625, 0.75, 0.375, 0.75, 0.375, 0.75, 0.625, 0.75, 0.625, 1.0, 0.375, 1.0, 0.125, 0.5, 0.375, 0.5, 0.375, 0.75, 0.125, 0.75, 0.625, 0.5, 0.875, 0.5, 0.875, 0.75, 0.625, 0.75])
me_cube_002.materials.append(mat_scalex)
me_cube_002.use_remesh_fix_poles = True
me_cube_002.use_remesh_preserve_attributes = False
me_cube_002.update()
me_cube_003 = bpy.data.meshes.new('Cube.003')
me_cube_003.from_pydata([(-0.05, -0.05, -0.05), (-0.05, -0.05, 0.05), (-0.05, 0.05, -0.05), (-0.05, 0.05, 0.05), (0.05, -0.05, -0.05), (0.05, -0.05, 0.05), (0.05, 0.05, -0.05), (0.05, 0.05, 0.05)], [], [(0, 1, 3, 2), (2, 3, 7, 6), (6, 7, 5, 4), (4, 5, 1, 0), (2, 6, 4, 0), (7, 3, 1, 5)])
_uv = me_cube_003.uv_layers.new(name='UVMap')
_uv.uv.foreach_set('vector', [0.375, 0.0, 0.625, 0.0, 0.625, 0.25, 0.375, 0.25, 0.375, 0.25, 0.625, 0.25, 0.625, 0.5, 0.375, 0.5, 0.375, 0.5, 0.625, 0.5, 0.625, 0.75, 0.375, 0.75, 0.375, 0.75, 0.625, 0.75, 0.625, 1.0, 0.375, 1.0, 0.125, 0.5, 0.375, 0.5, 0.375, 0.75, 0.125, 0.75, 0.625, 0.5, 0.875, 0.5, 0.875, 0.75, 0.625, 0.75])
me_cube_003.materials.append(mat_scaley)
me_cube_003.use_remesh_fix_poles = True
me_cube_003.use_remesh_preserve_attributes = False
me_cube_003.update()
me_cube_004 = bpy.data.meshes.new('Cube.004')
me_cube_004.from_pydata([(-0.05, -0.05, -0.05), (-0.05, -0.05, 0.05), (-0.05, 0.05, -0.05), (-0.05, 0.05, 0.05), (0.05, -0.05, -0.05), (0.05, -0.05, 0.05), (0.05, 0.05, -0.05), (0.05, 0.05, 0.05)], [], [(0, 1, 3, 2), (2, 3, 7, 6), (6, 7, 5, 4), (4, 5, 1, 0), (2, 6, 4, 0), (7, 3, 1, 5)])
_uv = me_cube_004.uv_layers.new(name='UVMap')
_uv.uv.foreach_set('vector', [0.375, 0.0, 0.625, 0.0, 0.625, 0.25, 0.375, 0.25, 0.375, 0.25, 0.625, 0.25, 0.625, 0.5, 0.375, 0.5, 0.375, 0.5, 0.625, 0.5, 0.625, 0.75, 0.375, 0.75, 0.375, 0.75, 0.625, 0.75, 0.625, 1.0, 0.375, 1.0, 0.125, 0.5, 0.375, 0.5, 0.375, 0.75, 0.125, 0.75, 0.625, 0.5, 0.875, 0.5, 0.875, 0.75, 0.625, 0.75])
me_cube_004.materials.append(mat_scalez)
me_cube_004.use_remesh_fix_poles = True
me_cube_004.use_remesh_preserve_attributes = False
me_cube_004.update()
me_circle = bpy.data.meshes.new('Circle')
me_circle.from_pydata([(0.0, 0.0, 0.0), (0.0, 0.1, 0.0), (-0.01951, 0.09808, 0.0), (-0.03827, 0.09239, 0.0), (-0.05556, 0.08315, 0.0), (-0.07071, 0.07071, 0.0), (-0.08315, 0.05556, 0.0), (-0.09239, 0.03827, 0.0), (-0.09808, 0.01951, 0.0), (-0.1, -4.371e-09, 0.0), (-0.09808, -0.01951, 0.0), (-0.09239, -0.03827, 0.0), (-0.08315, -0.05556, 0.0), (-0.07071, -0.07071, 0.0), (-0.05556, -0.08315, 0.0), (-0.03827, -0.09239, 0.0), (-0.01951, -0.09808, 0.0), (8.742e-09, -0.1, 0.0), (0.01951, -0.09808, 0.0), (0.03827, -0.09239, 0.0), (0.05556, -0.08315, 0.0), (0.07071, -0.07071, 0.0), (0.08315, -0.05556, 0.0), (0.09239, -0.03827, 0.0), (0.09808, -0.01951, 0.0), (0.1, 1.192e-09, 0.0), (0.09808, 0.01951, 0.0), (0.09239, 0.03827, 0.0), (0.08315, 0.05556, 0.0), (0.07071, 0.07071, 0.0), (0.05556, 0.08315, 0.0), (0.03827, 0.09239, 0.0), (0.01951, 0.09808, 0.0)], [], [(0, 1, 2), (0, 2, 3), (0, 3, 4), (0, 4, 5), (0, 5, 6), (0, 6, 7), (0, 7, 8), (0, 8, 9), (0, 9, 10), (0, 10, 11), (0, 11, 12), (0, 12, 13), (0, 13, 14), (0, 14, 15), (0, 15, 16), (0, 16, 17), (0, 17, 18), (0, 18, 19), (0, 19, 20), (0, 20, 21), (0, 21, 22), (0, 22, 23), (0, 23, 24), (0, 24, 25), (0, 25, 26), (0, 26, 27), (0, 27, 28), (0, 28, 29), (0, 29, 30), (0, 30, 31), (0, 31, 32), (0, 32, 1)])
me_circle.polygons.foreach_set('use_smooth', [True] * 32)
_uv = me_circle.uv_layers.new(name='UVMap')
_uv.uv.foreach_set('vector', [0.5, 0.5, 0.5, 1.0, 0.4025, 0.9904, 0.5, 0.5, 0.4025, 0.9904, 0.3087, 0.9619, 0.5, 0.5, 0.3087, 0.9619, 0.2222, 0.9157, 0.5, 0.5, 0.2222, 0.9157, 0.1464, 0.8536, 0.5, 0.5, 0.1464, 0.8536, 0.08427, 0.7778, 0.5, 0.5, 0.08427, 0.7778, 0.03806, 0.6913, 0.5, 0.5, 0.03806, 0.6913, 0.009607, 0.5975, 0.5, 0.5, 0.009607, 0.5975, 0.0, 0.5, 0.5, 0.5, 0.0, 0.5, 0.009607, 0.4025, 0.5, 0.5, 0.009607, 0.4025, 0.03806, 0.3087, 0.5, 0.5, 0.03806, 0.3087, 0.08427, 0.2222, 0.5, 0.5, 0.08427, 0.2222, 0.1464, 0.1464, 0.5, 0.5, 0.1464, 0.1464, 0.2222, 0.08427, 0.5, 0.5, 0.2222, 0.08427, 0.3087, 0.03806, 0.5, 0.5, 0.3087, 0.03806, 0.4025, 0.009607, 0.5, 0.5, 0.4025, 0.009607, 0.5, 0.0, 0.5, 0.5, 0.5, 0.0, 0.5975, 0.009607, 0.5, 0.5, 0.5975, 0.009607, 0.6913, 0.03806, 0.5, 0.5, 0.6913, 0.03806, 0.7778, 0.08427, 0.5, 0.5, 0.7778, 0.08427, 0.8536, 0.1464, 0.5, 0.5, 0.8536, 0.1464, 0.9157, 0.2222, 0.5, 0.5, 0.9157, 0.2222, 0.9619, 0.3087, 0.5, 0.5, 0.9619, 0.3087, 0.9904, 0.4025, 0.5, 0.5, 0.9904, 0.4025, 1.0, 0.5, 0.5, 0.5, 1.0, 0.5, 0.9904, 0.5975, 0.5, 0.5, 0.9904, 0.5975, 0.9619, 0.6913, 0.5, 0.5, 0.9619, 0.6913, 0.9157, 0.7778, 0.5, 0.5, 0.9157, 0.7778, 0.8536, 0.8536, 0.5, 0.5, 0.8536, 0.8536, 0.7778, 0.9157, 0.5, 0.5, 0.7778, 0.9157, 0.6913, 0.9619, 0.5, 0.5, 0.6913, 0.9619, 0.5975, 0.9904, 0.5, 0.5, 0.5975, 0.9904, 0.5, 1.0])
me_circle.materials.append(mat_rotatex)
me_circle.use_remesh_fix_poles = True
me_circle.use_remesh_preserve_attributes = False
me_circle.update()
me_circle_001 = bpy.data.meshes.new('Circle.001')
me_circle_001.from_pydata([(0.0, 0.0, 0.0), (0.0, 0.1, 0.0), (-0.01951, 0.09808, 0.0), (-0.03827, 0.09239, 0.0), (-0.05556, 0.08315, 0.0), (-0.07071, 0.07071, 0.0), (-0.08315, 0.05556, 0.0), (-0.09239, 0.03827, 0.0), (-0.09808, 0.01951, 0.0), (-0.1, -4.371e-09, 0.0), (-0.09808, -0.01951, 0.0), (-0.09239, -0.03827, 0.0), (-0.08315, -0.05556, 0.0), (-0.07071, -0.07071, 0.0), (-0.05556, -0.08315, 0.0), (-0.03827, -0.09239, 0.0), (-0.01951, -0.09808, 0.0), (8.742e-09, -0.1, 0.0), (0.01951, -0.09808, 0.0), (0.03827, -0.09239, 0.0), (0.05556, -0.08315, 0.0), (0.07071, -0.07071, 0.0), (0.08315, -0.05556, 0.0), (0.09239, -0.03827, 0.0), (0.09808, -0.01951, 0.0), (0.1, 1.192e-09, 0.0), (0.09808, 0.01951, 0.0), (0.09239, 0.03827, 0.0), (0.08315, 0.05556, 0.0), (0.07071, 0.07071, 0.0), (0.05556, 0.08315, 0.0), (0.03827, 0.09239, 0.0), (0.01951, 0.09808, 0.0)], [], [(0, 1, 2), (0, 2, 3), (0, 3, 4), (0, 4, 5), (0, 5, 6), (0, 6, 7), (0, 7, 8), (0, 8, 9), (0, 9, 10), (0, 10, 11), (0, 11, 12), (0, 12, 13), (0, 13, 14), (0, 14, 15), (0, 15, 16), (0, 16, 17), (0, 17, 18), (0, 18, 19), (0, 19, 20), (0, 20, 21), (0, 21, 22), (0, 22, 23), (0, 23, 24), (0, 24, 25), (0, 25, 26), (0, 26, 27), (0, 27, 28), (0, 28, 29), (0, 29, 30), (0, 30, 31), (0, 31, 32), (0, 32, 1)])
me_circle_001.polygons.foreach_set('use_smooth', [True] * 32)
_uv = me_circle_001.uv_layers.new(name='UVMap')
_uv.uv.foreach_set('vector', [0.5, 0.5, 0.5, 1.0, 0.4025, 0.9904, 0.5, 0.5, 0.4025, 0.9904, 0.3087, 0.9619, 0.5, 0.5, 0.3087, 0.9619, 0.2222, 0.9157, 0.5, 0.5, 0.2222, 0.9157, 0.1464, 0.8536, 0.5, 0.5, 0.1464, 0.8536, 0.08427, 0.7778, 0.5, 0.5, 0.08427, 0.7778, 0.03806, 0.6913, 0.5, 0.5, 0.03806, 0.6913, 0.009607, 0.5975, 0.5, 0.5, 0.009607, 0.5975, 0.0, 0.5, 0.5, 0.5, 0.0, 0.5, 0.009607, 0.4025, 0.5, 0.5, 0.009607, 0.4025, 0.03806, 0.3087, 0.5, 0.5, 0.03806, 0.3087, 0.08427, 0.2222, 0.5, 0.5, 0.08427, 0.2222, 0.1464, 0.1464, 0.5, 0.5, 0.1464, 0.1464, 0.2222, 0.08427, 0.5, 0.5, 0.2222, 0.08427, 0.3087, 0.03806, 0.5, 0.5, 0.3087, 0.03806, 0.4025, 0.009607, 0.5, 0.5, 0.4025, 0.009607, 0.5, 0.0, 0.5, 0.5, 0.5, 0.0, 0.5975, 0.009607, 0.5, 0.5, 0.5975, 0.009607, 0.6913, 0.03806, 0.5, 0.5, 0.6913, 0.03806, 0.7778, 0.08427, 0.5, 0.5, 0.7778, 0.08427, 0.8536, 0.1464, 0.5, 0.5, 0.8536, 0.1464, 0.9157, 0.2222, 0.5, 0.5, 0.9157, 0.2222, 0.9619, 0.3087, 0.5, 0.5, 0.9619, 0.3087, 0.9904, 0.4025, 0.5, 0.5, 0.9904, 0.4025, 1.0, 0.5, 0.5, 0.5, 1.0, 0.5, 0.9904, 0.5975, 0.5, 0.5, 0.9904, 0.5975, 0.9619, 0.6913, 0.5, 0.5, 0.9619, 0.6913, 0.9157, 0.7778, 0.5, 0.5, 0.9157, 0.7778, 0.8536, 0.8536, 0.5, 0.5, 0.8536, 0.8536, 0.7778, 0.9157, 0.5, 0.5, 0.7778, 0.9157, 0.6913, 0.9619, 0.5, 0.5, 0.6913, 0.9619, 0.5975, 0.9904, 0.5, 0.5, 0.5975, 0.9904, 0.5, 1.0])
me_circle_001.materials.append(mat_rotatey)
me_circle_001.use_remesh_fix_poles = True
me_circle_001.use_remesh_preserve_attributes = False
me_circle_001.update()
me_circle_002 = bpy.data.meshes.new('Circle.002')
me_circle_002.from_pydata([(0.0, 0.0, 0.0), (0.0, 0.1, 0.0), (-0.01951, 0.09808, 0.0), (-0.03827, 0.09239, 0.0), (-0.05556, 0.08315, 0.0), (-0.07071, 0.07071, 0.0), (-0.08315, 0.05556, 0.0), (-0.09239, 0.03827, 0.0), (-0.09808, 0.01951, 0.0), (-0.1, -4.371e-09, 0.0), (-0.09808, -0.01951, 0.0), (-0.09239, -0.03827, 0.0), (-0.08315, -0.05556, 0.0), (-0.07071, -0.07071, 0.0), (-0.05556, -0.08315, 0.0), (-0.03827, -0.09239, 0.0), (-0.01951, -0.09808, 0.0), (8.742e-09, -0.1, 0.0), (0.01951, -0.09808, 0.0), (0.03827, -0.09239, 0.0), (0.05556, -0.08315, 0.0), (0.07071, -0.07071, 0.0), (0.08315, -0.05556, 0.0), (0.09239, -0.03827, 0.0), (0.09808, -0.01951, 0.0), (0.1, 1.192e-09, 0.0), (0.09808, 0.01951, 0.0), (0.09239, 0.03827, 0.0), (0.08315, 0.05556, 0.0), (0.07071, 0.07071, 0.0), (0.05556, 0.08315, 0.0), (0.03827, 0.09239, 0.0), (0.01951, 0.09808, 0.0)], [], [(0, 1, 2), (0, 2, 3), (0, 3, 4), (0, 4, 5), (0, 5, 6), (0, 6, 7), (0, 7, 8), (0, 8, 9), (0, 9, 10), (0, 10, 11), (0, 11, 12), (0, 12, 13), (0, 13, 14), (0, 14, 15), (0, 15, 16), (0, 16, 17), (0, 17, 18), (0, 18, 19), (0, 19, 20), (0, 20, 21), (0, 21, 22), (0, 22, 23), (0, 23, 24), (0, 24, 25), (0, 25, 26), (0, 26, 27), (0, 27, 28), (0, 28, 29), (0, 29, 30), (0, 30, 31), (0, 31, 32), (0, 32, 1)])
me_circle_002.polygons.foreach_set('use_smooth', [True] * 32)
_uv = me_circle_002.uv_layers.new(name='UVMap')
_uv.uv.foreach_set('vector', [0.5, 0.5, 0.5, 1.0, 0.4025, 0.9904, 0.5, 0.5, 0.4025, 0.9904, 0.3087, 0.9619, 0.5, 0.5, 0.3087, 0.9619, 0.2222, 0.9157, 0.5, 0.5, 0.2222, 0.9157, 0.1464, 0.8536, 0.5, 0.5, 0.1464, 0.8536, 0.08427, 0.7778, 0.5, 0.5, 0.08427, 0.7778, 0.03806, 0.6913, 0.5, 0.5, 0.03806, 0.6913, 0.009607, 0.5975, 0.5, 0.5, 0.009607, 0.5975, 0.0, 0.5, 0.5, 0.5, 0.0, 0.5, 0.009607, 0.4025, 0.5, 0.5, 0.009607, 0.4025, 0.03806, 0.3087, 0.5, 0.5, 0.03806, 0.3087, 0.08427, 0.2222, 0.5, 0.5, 0.08427, 0.2222, 0.1464, 0.1464, 0.5, 0.5, 0.1464, 0.1464, 0.2222, 0.08427, 0.5, 0.5, 0.2222, 0.08427, 0.3087, 0.03806, 0.5, 0.5, 0.3087, 0.03806, 0.4025, 0.009607, 0.5, 0.5, 0.4025, 0.009607, 0.5, 0.0, 0.5, 0.5, 0.5, 0.0, 0.5975, 0.009607, 0.5, 0.5, 0.5975, 0.009607, 0.6913, 0.03806, 0.5, 0.5, 0.6913, 0.03806, 0.7778, 0.08427, 0.5, 0.5, 0.7778, 0.08427, 0.8536, 0.1464, 0.5, 0.5, 0.8536, 0.1464, 0.9157, 0.2222, 0.5, 0.5, 0.9157, 0.2222, 0.9619, 0.3087, 0.5, 0.5, 0.9619, 0.3087, 0.9904, 0.4025, 0.5, 0.5, 0.9904, 0.4025, 1.0, 0.5, 0.5, 0.5, 1.0, 0.5, 0.9904, 0.5975, 0.5, 0.5, 0.9904, 0.5975, 0.9619, 0.6913, 0.5, 0.5, 0.9619, 0.6913, 0.9157, 0.7778, 0.5, 0.5, 0.9157, 0.7778, 0.8536, 0.8536, 0.5, 0.5, 0.8536, 0.8536, 0.7778, 0.9157, 0.5, 0.5, 0.7778, 0.9157, 0.6913, 0.9619, 0.5, 0.5, 0.6913, 0.9619, 0.5975, 0.9904, 0.5, 0.5, 0.5975, 0.9904, 0.5, 1.0])
me_circle_002.materials.append(mat_rotatez)
me_circle_002.use_remesh_fix_poles = True
me_circle_002.use_remesh_preserve_attributes = False
me_circle_002.update()
me_cone_003 = bpy.data.meshes.new('Cone.003')
me_cone_003.from_pydata([(0.0, 0.05, -0.0625), (0.009755, 0.04904, -0.0625), (0.01913, 0.04619, -0.0625), (0.02778, 0.04157, -0.0625), (0.03536, 0.03536, -0.0625), (0.04157, 0.02778, -0.0625), (0.04619, 0.01913, -0.0625), (0.04904, 0.009755, -0.0625), (0.05, -2.186e-09, -0.0625), (0.04904, -0.009755, -0.0625), (0.04619, -0.01913, -0.0625), (0.04157, -0.02778, -0.0625), (0.03536, -0.03536, -0.0625), (0.02778, -0.04157, -0.0625), (0.01913, -0.04619, -0.0625), (0.009755, -0.04904, -0.0625), (-4.371e-09, -0.05, -0.0625), (-0.009755, -0.04904, -0.0625), (-0.01913, -0.04619, -0.0625), (-0.02778, -0.04157, -0.0625), (-0.03536, -0.03536, -0.0625), (-0.04157, -0.02778, -0.0625), (-0.04619, -0.01913, -0.0625), (-0.04904, -0.009755, -0.0625), (-0.05, 5.962e-10, -0.0625), (-0.04904, 0.009755, -0.0625), (-0.04619, 0.01913, -0.0625), (-0.04157, 0.02778, -0.0625), (-0.03536, 0.03536, -0.0625), (-0.02778, 0.04157, -0.0625), (-0.01913, 0.04619, -0.0625), (-0.009755, 0.04904, -0.0625), (0.0, 0.0, 0.0625)], [], [(0, 32, 1), (1, 32, 2), (2, 32, 3), (3, 32, 4), (4, 32, 5), (5, 32, 6), (6, 32, 7), (7, 32, 8), (8, 32, 9), (9, 32, 10), (10, 32, 11), (11, 32, 12), (12, 32, 13), (13, 32, 14), (14, 32, 15), (15, 32, 16), (16, 32, 17), (17, 32, 18), (18, 32, 19), (19, 32, 20), (20, 32, 21), (21, 32, 22), (22, 32, 23), (23, 32, 24), (24, 32, 25), (25, 32, 26), (26, 32, 27), (27, 32, 28), (28, 32, 29), (29, 32, 30), (0, 1, 2, 3, 4, 5, 6, 7, 8, 9, 10, 11, 12, 13, 14, 15, 16, 17, 18, 19, 20, 21, 22, 23, 24, 25, 26, 27, 28, 29, 30, 31), (30, 32, 31), (31, 32, 0)])
me_cone_003.polygons.foreach_set('use_smooth', [True] * 33)
_uv = me_cone_003.uv_layers.new(name='UVMap')
_uv.uv.foreach_set('vector', [0.25, 0.49, 0.25, 0.25, 0.2968, 0.4854, 0.2968, 0.4854, 0.25, 0.25, 0.3418, 0.4717, 0.3418, 0.4717, 0.25, 0.25, 0.3833, 0.4496, 0.3833, 0.4496, 0.25, 0.25, 0.4197, 0.4197, 0.4197, 0.4197, 0.25, 0.25, 0.4496, 0.3833, 0.4496, 0.3833, 0.25, 0.25, 0.4717, 0.3418, 0.4717, 0.3418, 0.25, 0.25, 0.4854, 0.2968, 0.4854, 0.2968, 0.25, 0.25, 0.49, 0.25, 0.49, 0.25, 0.25, 0.25, 0.4854, 0.2032, 0.4854, 0.2032, 0.25, 0.25, 0.4717, 0.1582, 0.4717, 0.1582, 0.25, 0.25, 0.4496, 0.1167, 0.4496, 0.1167, 0.25, 0.25, 0.4197, 0.08029, 0.4197, 0.08029, 0.25, 0.25, 0.3833, 0.05045, 0.3833, 0.05045, 0.25, 0.25, 0.3418, 0.02827, 0.3418, 0.02827, 0.25, 0.25, 0.2968, 0.01461, 0.2968, 0.01461, 0.25, 0.25, 0.25, 0.01, 0.25, 0.01, 0.25, 0.25, 0.2032, 0.01461, 0.2032, 0.01461, 0.25, 0.25, 0.1582, 0.02827, 0.1582, 0.02827, 0.25, 0.25, 0.1167, 0.05045, 0.1167, 0.05045, 0.25, 0.25, 0.08029, 0.08029, 0.08029, 0.08029, 0.25, 0.25, 0.05045, 0.1167, 0.05045, 0.1167, 0.25, 0.25, 0.02827, 0.1582, 0.02827, 0.1582, 0.25, 0.25, 0.01461, 0.2032, 0.01461, 0.2032, 0.25, 0.25, 0.01, 0.25, 0.01, 0.25, 0.25, 0.25, 0.01461, 0.2968, 0.01461, 0.2968, 0.25, 0.25, 0.02827, 0.3418, 0.02827, 0.3418, 0.25, 0.25, 0.05045, 0.3833, 0.05045, 0.3833, 0.25, 0.25, 0.08029, 0.4197, 0.08029, 0.4197, 0.25, 0.25, 0.1167, 0.4496, 0.1167, 0.4496, 0.25, 0.25, 0.1582, 0.4717, 0.75, 0.49, 0.7968, 0.4854, 0.8418, 0.4717, 0.8833, 0.4496, 0.9197, 0.4197, 0.9496, 0.3833, 0.9717, 0.3418, 0.9854, 0.2968, 0.99, 0.25, 0.9854, 0.2032, 0.9717, 0.1582, 0.9496, 0.1167, 0.9197, 0.08029, 0.8833, 0.05045, 0.8418, 0.02827, 0.7968, 0.01461, 0.75, 0.01, 0.7032, 0.01461, 0.6582, 0.02827, 0.6167, 0.05045, 0.5803, 0.08029, 0.5504, 0.1167, 0.5283, 0.1582, 0.5146, 0.2032, 0.51, 0.25, 0.5146, 0.2968, 0.5283, 0.3418, 0.5504, 0.3833, 0.5803, 0.4197, 0.6167, 0.4496, 0.6582, 0.4717, 0.7032, 0.4854, 0.1582, 0.4717, 0.25, 0.25, 0.2032, 0.4854, 0.2032, 0.4854, 0.25, 0.25, 0.25, 0.49])
me_cone_003.materials.append(mat_movez)
me_cone_003.use_remesh_fix_poles = True
me_cone_003.use_remesh_preserve_attributes = False
me_cone_003.update()
me_cone_004 = bpy.data.meshes.new('Cone.004')
me_cone_004.from_pydata([(0.0, 0.05, -0.0625), (0.009755, 0.04904, -0.0625), (0.01913, 0.04619, -0.0625), (0.02778, 0.04157, -0.0625), (0.03536, 0.03536, -0.0625), (0.04157, 0.02778, -0.0625), (0.04619, 0.01913, -0.0625), (0.04904, 0.009755, -0.0625), (0.05, -2.186e-09, -0.0625), (0.04904, -0.009755, -0.0625), (0.04619, -0.01913, -0.0625), (0.04157, -0.02778, -0.0625), (0.03536, -0.03536, -0.0625), (0.02778, -0.04157, -0.0625), (0.01913, -0.04619, -0.0625), (0.009755, -0.04904, -0.0625), (-4.371e-09, -0.05, -0.0625), (-0.009755, -0.04904, -0.0625), (-0.01913, -0.04619, -0.0625), (-0.02778, -0.04157, -0.0625), (-0.03536, -0.03536, -0.0625), (-0.04157, -0.02778, -0.0625), (-0.04619, -0.01913, -0.0625), (-0.04904, -0.009755, -0.0625), (-0.05, 5.962e-10, -0.0625), (-0.04904, 0.009755, -0.0625), (-0.04619, 0.01913, -0.0625), (-0.04157, 0.02778, -0.0625), (-0.03536, 0.03536, -0.0625), (-0.02778, 0.04157, -0.0625), (-0.01913, 0.04619, -0.0625), (-0.009755, 0.04904, -0.0625), (0.0, 0.0, 0.0625)], [], [(0, 32, 1), (1, 32, 2), (2, 32, 3), (3, 32, 4), (4, 32, 5), (5, 32, 6), (6, 32, 7), (7, 32, 8), (8, 32, 9), (9, 32, 10), (10, 32, 11), (11, 32, 12), (12, 32, 13), (13, 32, 14), (14, 32, 15), (15, 32, 16), (16, 32, 17), (17, 32, 18), (18, 32, 19), (19, 32, 20), (20, 32, 21), (21, 32, 22), (22, 32, 23), (23, 32, 24), (24, 32, 25), (25, 32, 26), (26, 32, 27), (27, 32, 28), (28, 32, 29), (29, 32, 30), (0, 1, 2, 3, 4, 5, 6, 7, 8, 9, 10, 11, 12, 13, 14, 15, 16, 17, 18, 19, 20, 21, 22, 23, 24, 25, 26, 27, 28, 29, 30, 31), (30, 32, 31), (31, 32, 0)])
me_cone_004.polygons.foreach_set('use_smooth', [True] * 33)
_uv = me_cone_004.uv_layers.new(name='UVMap')
_uv.uv.foreach_set('vector', [0.25, 0.49, 0.25, 0.25, 0.2968, 0.4854, 0.2968, 0.4854, 0.25, 0.25, 0.3418, 0.4717, 0.3418, 0.4717, 0.25, 0.25, 0.3833, 0.4496, 0.3833, 0.4496, 0.25, 0.25, 0.4197, 0.4197, 0.4197, 0.4197, 0.25, 0.25, 0.4496, 0.3833, 0.4496, 0.3833, 0.25, 0.25, 0.4717, 0.3418, 0.4717, 0.3418, 0.25, 0.25, 0.4854, 0.2968, 0.4854, 0.2968, 0.25, 0.25, 0.49, 0.25, 0.49, 0.25, 0.25, 0.25, 0.4854, 0.2032, 0.4854, 0.2032, 0.25, 0.25, 0.4717, 0.1582, 0.4717, 0.1582, 0.25, 0.25, 0.4496, 0.1167, 0.4496, 0.1167, 0.25, 0.25, 0.4197, 0.08029, 0.4197, 0.08029, 0.25, 0.25, 0.3833, 0.05045, 0.3833, 0.05045, 0.25, 0.25, 0.3418, 0.02827, 0.3418, 0.02827, 0.25, 0.25, 0.2968, 0.01461, 0.2968, 0.01461, 0.25, 0.25, 0.25, 0.01, 0.25, 0.01, 0.25, 0.25, 0.2032, 0.01461, 0.2032, 0.01461, 0.25, 0.25, 0.1582, 0.02827, 0.1582, 0.02827, 0.25, 0.25, 0.1167, 0.05045, 0.1167, 0.05045, 0.25, 0.25, 0.08029, 0.08029, 0.08029, 0.08029, 0.25, 0.25, 0.05045, 0.1167, 0.05045, 0.1167, 0.25, 0.25, 0.02827, 0.1582, 0.02827, 0.1582, 0.25, 0.25, 0.01461, 0.2032, 0.01461, 0.2032, 0.25, 0.25, 0.01, 0.25, 0.01, 0.25, 0.25, 0.25, 0.01461, 0.2968, 0.01461, 0.2968, 0.25, 0.25, 0.02827, 0.3418, 0.02827, 0.3418, 0.25, 0.25, 0.05045, 0.3833, 0.05045, 0.3833, 0.25, 0.25, 0.08029, 0.4197, 0.08029, 0.4197, 0.25, 0.25, 0.1167, 0.4496, 0.1167, 0.4496, 0.25, 0.25, 0.1582, 0.4717, 0.75, 0.49, 0.7968, 0.4854, 0.8418, 0.4717, 0.8833, 0.4496, 0.9197, 0.4197, 0.9496, 0.3833, 0.9717, 0.3418, 0.9854, 0.2968, 0.99, 0.25, 0.9854, 0.2032, 0.9717, 0.1582, 0.9496, 0.1167, 0.9197, 0.08029, 0.8833, 0.05045, 0.8418, 0.02827, 0.7968, 0.01461, 0.75, 0.01, 0.7032, 0.01461, 0.6582, 0.02827, 0.6167, 0.05045, 0.5803, 0.08029, 0.5504, 0.1167, 0.5283, 0.1582, 0.5146, 0.2032, 0.51, 0.25, 0.5146, 0.2968, 0.5283, 0.3418, 0.5504, 0.3833, 0.5803, 0.4197, 0.6167, 0.4496, 0.6582, 0.4717, 0.7032, 0.4854, 0.1582, 0.4717, 0.25, 0.25, 0.2032, 0.4854, 0.2032, 0.4854, 0.25, 0.25, 0.25, 0.49])
me_cone_004.materials.append(mat_movey)
me_cone_004.use_remesh_fix_poles = True
me_cone_004.use_remesh_preserve_attributes = False
me_cone_004.update()

# ---- objects
ob_cube = bpy.data.objects.new('Cube', me_cube_001)
ob_cylinder = bpy.data.objects.new('Cylinder', me_cylinder)
ob_cylinder_001 = bpy.data.objects.new('Cylinder.001', me_cylinder_001)
ob_cylinder_002 = bpy.data.objects.new('Cylinder.002', me_cylinder_002)
ob_cone = bpy.data.objects.new('Cone', me_cone)
ob_cube_001 = bpy.data.objects.new('Cube.001', me_cube_002)
ob_cube_002 = bpy.data.objects.new('Cube.002', me_cube_003)
ob_cube_003 = bpy.data.objects.new('Cube.003', me_cube_004)
ob_circle = bpy.data.objects.new('Circle', me_circle)
ob_circle_001 = bpy.data.objects.new('Circle.001', me_circle_001)
ob_circle_002 = bpy.data.objects.new('Circle.002', me_circle_002)
ob_cone_002 = bpy.data.objects.new('Cone.002', me_cone_003)
ob_cone_001 = bpy.data.objects.new('Cone.001', me_cone_004)

# ---- transforms, parenting, visibility, modifiers, constraints
ob_cube.location = (0.0, 0.0, 0.0)
ob_cylinder.location = (0.4, 0.0, 0.0)
ob_cylinder.rotation_euler = (-1.344e-07, 1.571, 0.0)
ob_cylinder.scale = (1.0, 1.0, 0.8)
ob_cylinder_001.location = (0.0, -0.4, 0.0)
ob_cylinder_001.rotation_euler = (1.571, 1.571, 0.0)
ob_cylinder_001.scale = (1.0, 1.0, 0.8)
ob_cylinder_002.location = (0.0, 0.0, 0.4)
ob_cylinder_002.rotation_euler = (-1.975e-21, -1.192e-07, -1.344e-07)
ob_cylinder_002.scale = (1.0, 1.0, 0.8)
ob_cone.location = (0.9, 0.0, 0.0)
ob_cone.rotation_euler = (-1.344e-07, 1.571, 0.0)
ob_cone.scale = (1.0, 1.0, 1.6)
ob_cube_001.location = (0.6, 0.0, 0.0)
ob_cube_002.location = (0.0, -0.6, 0.0)
ob_cube_003.location = (0.0, 0.0, 0.6)
ob_circle.location = (-0.3, 0.0, 0.0)
ob_circle.rotation_euler = (-1.344e-07, 1.571, 0.0)
ob_circle_001.location = (0.0, 0.3, 0.0)
ob_circle_001.rotation_euler = (1.571, 1.571, 0.0)
ob_circle_002.location = (0.0, 0.0, -0.3)
ob_circle_002.rotation_euler = (-1.947e-07, 7.55e-08, -1.571)
ob_cone_002.location = (0.0, 0.0, 0.9)
ob_cone_002.rotation_euler = (-1.975e-21, -1.192e-07, -1.344e-07)
ob_cone_002.scale = (1.0, 1.0, 1.6)
ob_cone_001.location = (0.0, -0.9, 0.0)
ob_cone_001.rotation_euler = (1.571, 1.344e-07, -1.192e-07)
ob_cone_001.scale = (1.0, 1.0, 1.6)

# ---- collection membership
col_collection.objects.link(ob_cube)
col_collection.objects.link(ob_cylinder)
col_collection.objects.link(ob_cylinder_001)
col_collection.objects.link(ob_cylinder_002)
col_collection.objects.link(ob_cone)
col_collection.objects.link(ob_cube_001)
col_collection.objects.link(ob_cube_002)
col_collection.objects.link(ob_cube_003)
col_collection.objects.link(ob_circle)
col_collection.objects.link(ob_circle_001)
col_collection.objects.link(ob_circle_002)
col_collection.objects.link(ob_cone_002)
col_collection.objects.link(ob_cone_001)

# ---- scene / render settings (as saved in the file)
scene.frame_start = 1; scene.frame_end = 250; scene.frame_set(1)
scene.render.engine = 'BLENDER_EEVEE_NEXT'
scene.cycles.sampling_pattern = 'TABULATED_SOBOL'
scene.cycles.use_light_tree = False
scene.view_settings.view_transform = 'Filmic'
bpy.context.view_layer.update()

# ---- added for rendering (the .blend has no active camera and no usable light): camera, sun
cam_auto = bpy.data.cameras.new('AutoCamera')
cam_auto.lens = 50.0
cam_auto.sensor_width = 36.0
cam_auto.clip_end = 1000.0
ob_auto_camera = bpy.data.objects.new('AutoCamera', cam_auto)
scene.collection.objects.link(ob_auto_camera)
ob_auto_camera.location = (2.4333, -2.84996, 2.01664)
ob_auto_camera.rotation_euler = (1.09748, -7.21219e-08, 0.694738)
scene.camera = ob_auto_camera
light_auto_sun = bpy.data.lights.new('AutoSun', 'SUN')
light_auto_sun.energy = 3.0
light_auto_sun.angle = 0.0523599
ob_auto_sun = bpy.data.objects.new('AutoSun', light_auto_sun)
scene.collection.objects.link(ob_auto_sun)
ob_auto_sun.rotation_euler = (0.872665, 0.174533, 0.523599)
bpy.context.view_layer.update()
